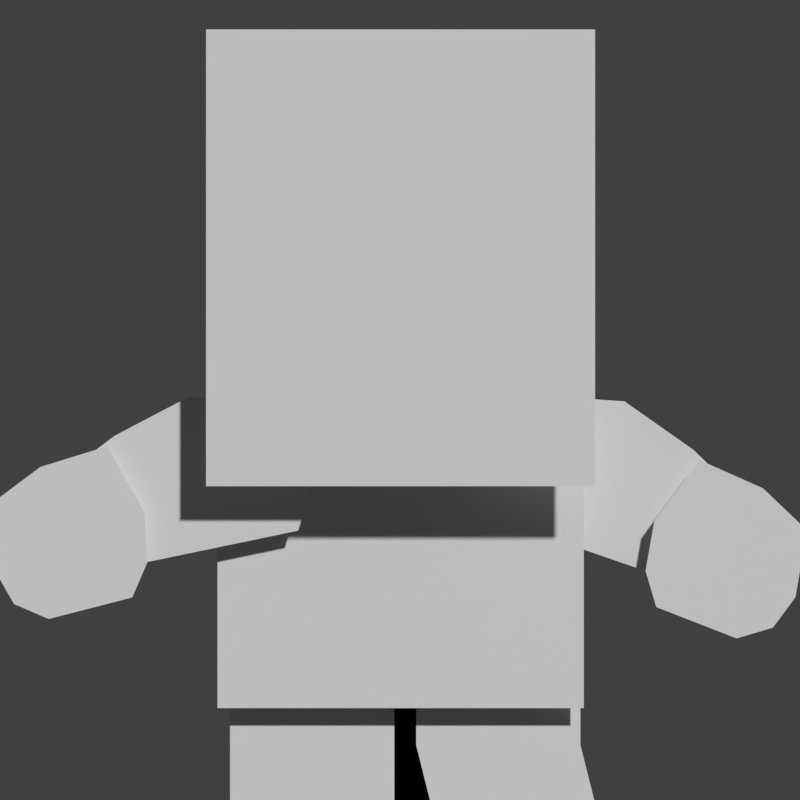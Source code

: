 # Source: Animations.blend  (saved by Blender 2.78.0; exported with 4.5.12 LTS)
import bpy
from mathutils import Matrix  # noqa: F401  (used for matrix-valued properties, if any)

bpy.ops.wm.read_factory_settings(use_empty=True)
scene = bpy.context.scene
scene.name = 'Scene'

# ---- collections
col_collection_1 = bpy.data.collections.new('Collection 1'); scene.collection.children.link(col_collection_1)
col_collection_2 = bpy.data.collections.new('Collection 2'); scene.collection.children.link(col_collection_2)
col_collection_3 = bpy.data.collections.new('Collection 3'); scene.collection.children.link(col_collection_3)
col_collection_3.hide_render = True
col_collection_3.hide_viewport = True

# ---- materials (node trees are filled in below, after node groups)
mat_character = bpy.data.materials.new('Character')
mat_character.alpha_threshold = 0.0
mat_character.use_transparent_shadow = False
mat_character.roughness = 0.5

# ---- material node trees

# ---- world
world_world = bpy.data.worlds.new('World'); scene.world = world_world
world_world.color = (0.05088, 0.05088, 0.05088)
world_world.use_sun_shadow = False
world_world.sun_shadow_jitter_overblur = 0.0
world_world.cycles.sampling_method = 'MANUAL'

# ---- cameras
cam_camera = bpy.data.cameras.new('Camera')
cam_camera.type = 'ORTHO'
cam_camera.clip_end = 100.0
cam_camera.lens = 35.0
cam_camera.sensor_width = 32.0
cam_camera.sensor_height = 18.0
cam_camera.ortho_scale = 4.9
cam_camera.display_size = 2.0
cam_camera.dof.focus_distance = 0.0
cam_camera.dof.aperture_fstop = 128.0
cam_camera.dof.aperture_blades = 6

# ---- meshes
me_plane = bpy.data.meshes.new('Plane')
me_plane.from_pydata([(-1.178, -0.3043, 1.912), (1.205, -0.3043, 1.912), (-1.178, -0.3043, 4.71), (1.205, -0.3043, 4.71), (-1.108, 0.00294, 0.553), (1.136, 0.00294, 0.553), (-1.108, 0.00294, 2.443), (1.136, 0.00294, 2.443), (-2.091, -0.1007, 1.333), (-0.6759, -0.1007, 2.427), (-0.6141, -0.1007, 1.64), (-0.4833, -0.1007, 2.06), (-1.279, -0.1007, 2.462), (-1.738, -0.1007, 2.221), (-2.24, -0.1007, 1.84), (1.58, 0.09572, 1.172), (-0.2017, 0.1065, 1.156), (0.1092, 0.1065, 0.8457), (0.1092, 0.1065, 0.3276), (0.2128, 0.1065, -0.08682), (-1.031, 0.1065, -0.08682), (-1.031, 0.1065, 0.9493), (-0.7197, 0.1065, 1.156), (1.514, 0.09572, 1.394), (1.568, 0.09572, 1.7), (1.844, 0.09572, 2.073), (2.234, 0.09572, 1.899), (2.504, 0.09572, 1.641), (2.432, 0.09572, 1.232), (2.294, 0.09572, 1.046), (2.072, 0.09572, 0.9803), (-1.63, -0.2043, 1.231), (2.047, 0.1993, 1.209), (0.7825, 0.1993, 2.474), (0.6211, 0.1993, 1.702), (0.5448, 0.1993, 2.135), (1.385, 0.1993, 2.432), (1.809, 0.1993, 2.134), (2.259, 0.1993, 1.693), (0.8042, 0.1065, 1.156), (1.115, 0.1065, 0.8457), (1.115, 0.1065, 0.3276), (1.219, 0.1065, -0.08682), (-0.02466, 0.1065, -0.08682), (-0.02466, 0.1065, 0.9493), (0.2862, 0.1065, 1.156), (-1.538, -0.2043, 1.444), (-1.555, -0.2043, 1.754), (-1.785, -0.2043, 2.156), (-2.193, -0.2043, 2.03), (-2.492, -0.2043, 1.806), (-2.469, -0.2043, 1.392), (-2.354, -0.2043, 1.191), (-2.142, -0.2043, 1.099)], [], [(0, 1, 3, 2), (4, 5, 7, 6), (9, 12, 10, 11), (12, 13, 14, 10), (10, 14, 8), (16, 17, 21, 22), (21, 17, 18, 20), (19, 20, 18), (23, 15, 25, 24), (25, 15, 30, 26), (29, 28, 26, 30), (26, 28, 27), (33, 36, 34, 35), (36, 37, 38, 34), (34, 38, 32), (39, 40, 44, 45), (44, 40, 41, 43), (42, 43, 41), (46, 31, 48, 47), (48, 31, 53, 49), (52, 51, 49, 53), (49, 51, 50)])
_uv = me_plane.uv_layers.new(name='UVMap')
_uv.uv.foreach_set('vector', [-0.005884, -0.04289, 0.2187, -0.04289, 0.2187, 1.09, -0.005884, 1.09, 0.4536, 0.362, 0.6392, 0.362, 0.6392, 1.033, 0.4536, 1.033, 0.7271, 1.033, 0.7564, 0.8235, 0.6587, 0.9074, 0.688, 1.033, 0.7564, 0.8235, 0.7564, 0.6137, 0.7466, 0.362, 0.6587, 0.9074, 0.6587, 0.9074, 0.7466, 0.362, 0.6978, 0.32, 0.8592, 1.033, 0.8885, 0.9074, 0.781, 0.9494, 0.8103, 1.033, 0.781, 0.9494, 0.8885, 0.9074, 0.8885, 0.6977, 0.781, 0.5298, 0.8982, 0.5298, 0.781, 0.5298, 0.8885, 0.6977, 0.9399, 1.044, 0.9203, 1.002, 1.008, 0.9604, 0.9692, 1.044, 1.008, 0.9604, 0.9203, 1.002, 0.9106, 0.7926, 0.9985, 0.7926, 0.9203, 0.7087, 0.9399, 0.6667, 0.9985, 0.7926, 0.9106, 0.7926, 0.9985, 0.7926, 0.9399, 0.6667, 0.9789, 0.6667, 0.7271, 1.033, 0.7564, 0.8235, 0.6587, 0.9074, 0.688, 1.033, 0.7564, 0.8235, 0.7564, 0.6137, 0.7466, 0.362, 0.6587, 0.9074, 0.6587, 0.9074, 0.7466, 0.362, 0.6978, 0.32, 0.8592, 1.033, 0.8885, 0.9074, 0.781, 0.9494, 0.8103, 1.033, 0.781, 0.9494, 0.8885, 0.9074, 0.8885, 0.6977, 0.781, 0.5298, 0.8982, 0.5298, 0.781, 0.5298, 0.8885, 0.6977, 0.9399, 1.044, 0.9203, 1.002, 1.008, 0.9604, 0.9692, 1.044, 1.008, 0.9604, 0.9203, 1.002, 0.9106, 0.7926, 0.9985, 0.7926, 0.9203, 0.7087, 0.9399, 0.6667, 0.9985, 0.7926, 0.9106, 0.7926, 0.9985, 0.7926, 0.9399, 0.6667, 0.9789, 0.6667])
me_plane.materials.append(mat_character)
me_plane.use_remesh_preserve_volume = False
me_plane.use_remesh_preserve_attributes = False
me_plane.use_mirror_vertex_groups = False
me_plane.update()
arm_armature = bpy.data.armatures.new('Armature')  # bones are not reproduced

# ---- objects
ob_character = bpy.data.objects.new('Character', me_plane)
ob_armature = bpy.data.objects.new('Armature', arm_armature)
ob_camera = bpy.data.objects.new('Camera', cam_camera)

# ---- transforms, parenting, visibility, modifiers, constraints
ob_character.parent = ob_armature
ob_character.location = (0.0, 0.0, 0.0)
ob_character.lineart.crease_threshold = 0.0
_vg = ob_character.vertex_groups.new(name='control')
_vg = ob_character.vertex_groups.new(name='body')
_vg.add([4, 5, 6, 7], 1.0, 'REPLACE')
_vg = ob_character.vertex_groups.new(name='neck')
_vg = ob_character.vertex_groups.new(name='head')
_vg.add([0, 1, 2, 3], 1.0, 'REPLACE')
_vg = ob_character.vertex_groups.new(name='leg.R')
_vg.add([39, 40, 41, 42, 43, 44, 45], 1.0, 'REPLACE')
_vg = ob_character.vertex_groups.new(name='leg.L')
_vg.add([16, 17, 18, 19, 20, 21, 22], 1.0, 'REPLACE')
_vg = ob_character.vertex_groups.new(name='arm.L')
_vg.add([8, 9, 10, 11, 12, 13, 14], 1.0, 'REPLACE')
_vg = ob_character.vertex_groups.new(name='hand.L')
_vg.add([31, 46, 47, 48, 49, 50, 51, 52, 53], 1.0, 'REPLACE')
_vg = ob_character.vertex_groups.new(name='arm.R')
_vg.add([32, 33, 34, 35, 36, 37, 38], 1.0, 'REPLACE')
_vg = ob_character.vertex_groups.new(name='hand.R')
_vg.add([15, 23, 24, 25, 26, 27, 28, 29, 30], 1.0, 'REPLACE')
_m = ob_character.modifiers.new('Armature', 'ARMATURE')
_m.object = ob_armature
ob_armature.location = (0.0, 0.0, 0.0)
ob_armature.show_in_front = True
ob_armature.lineart.crease_threshold = 0.0
ob_camera.location = (0.01007, -11.28, 2.438)
ob_camera.rotation_euler = (1.571, -0.0, -0.0)
ob_camera.lineart.crease_threshold = 0.0

# ---- collection membership
col_collection_1.objects.link(ob_character)
col_collection_2.objects.link(ob_armature)
col_collection_3.objects.link(ob_camera)

# ---- scene / render settings (as saved in the file)
scene.camera = ob_camera
scene.frame_start = 1; scene.frame_end = 30; scene.frame_set(8)
scene.render.engine = 'BLENDER_EEVEE_NEXT'
scene.render.image_settings.color_depth = '16'
scene.render.resolution_x = 400
scene.render.resolution_y = 400
scene.render.resolution_percentage = 50
scene.render.fps = 30
scene.render.dither_intensity = 0.0
scene.render.film_transparent = True
scene.cycles.use_denoising = False
scene.cycles.samples = 128
scene.cycles.sampling_pattern = 'TABULATED_SOBOL'
scene.cycles.light_sampling_threshold = 0.0
scene.cycles.use_adaptive_sampling = False
scene.cycles.use_light_tree = False
scene.cycles.blur_glossy = 0.0
scene.cycles.sample_clamp_indirect = 0.0
scene.view_settings.view_transform = 'Standard'
bpy.context.view_layer.update()

# ---- added for rendering (the .blend has no usable light): sun
light_auto_sun = bpy.data.lights.new('AutoSun', 'SUN')
light_auto_sun.energy = 3.0
light_auto_sun.angle = 0.0523599
ob_auto_sun = bpy.data.objects.new('AutoSun', light_auto_sun)
scene.collection.objects.link(ob_auto_sun)
ob_auto_sun.rotation_euler = (0.872665, 0.174533, 0.523599)
bpy.context.view_layer.update()
